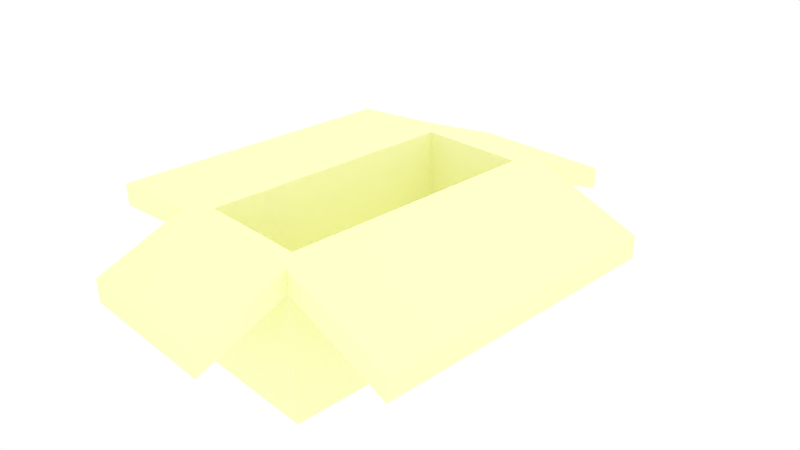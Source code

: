# Source: Box.blend  (saved by Blender 2.77.0; exported with 4.5.12 LTS)
import bpy
from mathutils import Matrix  # noqa: F401  (used for matrix-valued properties, if any)

bpy.ops.wm.read_factory_settings(use_empty=True)
scene = bpy.context.scene
scene.name = 'Scene'

# ---- collections
col_collection_1 = bpy.data.collections.new('Collection 1'); scene.collection.children.link(col_collection_1)

# ---- images (referenced by path relative to the original .blend; pixels are not part of the script)
import os
ASSET_DIR = os.environ.get("B2B_ASSET_DIR", "")  # directory of the original .blend (textures are referenced by path, not embedded)
HERE = os.path.dirname(os.path.abspath(__file__))  # packed textures are extracted next to this script under _unpacked/

def load_image(name, relpath, width, height, colorspace="sRGB"):
    """Load a texture the original file referenced (path relative to the .blend, or extracted next to this script)."""
    p = next((c for c in (os.path.join(HERE, relpath), os.path.join(ASSET_DIR, relpath)) if relpath and os.path.exists(c)), "")
    if p:
        img = bpy.data.images.load(p, check_existing=True)
        img.name = name
    else:  # same state as the original file: an image datablock whose file is absent (Cycles renders it pink)
        img = bpy.data.images.new(name, width, height)
        img.source = "FILE"
        img.filepath = "//" + (relpath or name)
    img.colorspace_settings.name = colorspace
    return img
img_diypet_png = load_image('DIYPET.png', 'DIYPET.png', 1024, 1024, 'sRGB')

# ---- materials (node trees are filled in below, after node groups)
mat_material_002 = bpy.data.materials.new('Material.002')
mat_material_002.alpha_threshold = 0.0
mat_material_002.roughness = 0.5
mat_material_003 = bpy.data.materials.new('Material.003')
mat_material_003.alpha_threshold = 0.0
mat_material_003.roughness = 0.5

# ---- material node trees
mat_material_002.use_nodes = True; mat_material_002.node_tree.nodes.clear()
_N = mat_material_002.node_tree.nodes; _L = mat_material_002.node_tree.links
n0 = _N.new('ShaderNodeOutputMaterial'); n0.name = 'Material Output'; n0.location = (300, 300)
n1 = _N.new('ShaderNodeBsdfDiffuse'); n1.name = 'Diffuse BSDF'; n1.location = (10, 300)
n2 = _N.new('ShaderNodeTexImage'); n2.name = 'Image Texture'; n2.location = (-282, 367)
n2.width = 140
n2.image = img_diypet_png
n2.projection_blend = 1.0
n2.extension = 'EXTEND'
_L.new(n1.outputs[0], n0.inputs[0])
_L.new(n2.outputs[0], n1.inputs[0])
n0.is_active_output = True
mat_material_003.use_nodes = True; mat_material_003.node_tree.nodes.clear()
_N = mat_material_003.node_tree.nodes; _L = mat_material_003.node_tree.links
n0 = _N.new('ShaderNodeOutputMaterial'); n0.name = 'Material Output'; n0.location = (300, 300)
n1 = _N.new('ShaderNodeBsdfDiffuse'); n1.name = 'Diffuse BSDF'; n1.location = (10, 300)
n1.inputs[0].default_value = (0.9911, 1.0, 0.5711, 1.0)
_L.new(n1.outputs[0], n0.inputs[0])
n0.is_active_output = True

# ---- world
world_world = bpy.data.worlds.new('World'); scene.world = world_world
world_world.color = (1.0, 1.0, 1.0)
world_world.use_sun_shadow = False
world_world.sun_shadow_jitter_overblur = 0.0
world_world.cycles.sampling_method = 'MANUAL'

# ---- cameras
cam_camera = bpy.data.cameras.new('Camera')
cam_camera.clip_end = 100.0
cam_camera.lens = 35.0
cam_camera.sensor_width = 32.0
cam_camera.sensor_height = 18.0
cam_camera.ortho_scale = 7.314
cam_camera.dof.focus_distance = 0.0

# ---- lights
light_lamp = bpy.data.lights.new('Lamp', 'POINT')
light_lamp.transmission_factor = 0.0
light_lamp.cutoff_distance = 30.0
light_lamp.energy = 100.0
light_lamp.shadow_buffer_clip_start = 1.001
light_lamp.shadow_soft_size = 0.1
light_lamp.shadow_maximum_resolution = 0.006
light_lamp.use_absolute_resolution = True

# ---- meshes
me_cube_001 = bpy.data.meshes.new('Cube.001')
me_cube_001.from_pydata([(-1.0, -1.0, -1.0), (-1.0, 1.0, -1.0), (-1.0, -1.0, 0.6905), (-1.0, 1.0, 0.6905), (-1.0, -0.8738, -1.0), (-1.0, -0.8738, 0.6905), (-1.0, 0.8663, -1.0), (-1.0, 0.8663, 0.6905)], [], [(6, 7, 3, 1), (0, 2, 5, 4), (4, 5, 7, 6)])
_uv = me_cube_001.uv_layers.new(name='UVMap')
_uv.uv.foreach_set('vector', [0.8996, 0.4854, 0.8996, 0.7196, 0.8811, 0.7196, 0.8811, 0.4854, 0.9184, 0.4854, 0.9184, 0.7196, 0.9009, 0.7196, 0.9009, 0.4854, 0.000633, 0.2349, 0.000633, 0.000633, 0.2417, 0.000633, 0.2417, 0.2349])
me_cube_001.materials.append(mat_material_002)
me_cube_001.use_remesh_preserve_volume = False
me_cube_001.use_remesh_preserve_attributes = False
me_cube_001.use_mirror_vertex_groups = False
me_cube_001.update()
me_cube = bpy.data.meshes.new('Cube')
me_cube.from_pydata([(1.0, 1.0, -1.0), (1.0, -1.0, -1.0), (-1.0, -1.0, -1.0), (-1.0, 1.0, -1.0), (1.0, 1.0, 1.0), (1.0, -1.0, 1.0), (-1.0, -1.0, 1.0), (-1.0, 1.0, 1.0), (1.0, 1.0, 0.6905), (1.0, -1.0, 0.6905), (-1.0, -1.0, 0.6905), (-1.0, 1.0, 0.6905), (-0.7379, 1.0, -1.0), (-0.7379, -1.0, -1.0), (-0.7379, 1.0, 1.0), (-0.7379, -1.0, 1.0), (-0.7379, 1.0, 0.6905), (-0.7379, -1.0, 0.6905), (0.7629, 1.0, -1.0), (0.7629, -1.0, -1.0), (0.7629, 1.0, 1.0), (0.7629, -1.0, 1.0), (0.7629, 1.0, 0.6905), (0.7629, -1.0, 0.6905), (1.0, -0.8738, -1.0), (-1.0, -0.8738, -1.0), (1.0, -0.8738, 1.0), (-1.0, -0.8738, 1.0), (-1.0, -0.8738, 0.6905), (1.0, -0.8738, 0.6905), (-0.7379, -0.8738, 1.0), (-0.7379, -0.8738, -1.0), (0.7629, -0.8738, -1.0), (0.7629, -0.8738, 1.0), (-1.0, 0.8663, -1.0), (-1.0, 0.8663, 1.0), (-1.0, 0.8663, 0.6905), (-0.7379, 0.8663, -1.0), (0.7629, 0.8663, -1.0), (1.0, 0.8663, -1.0), (1.0, 0.8663, 1.0), (1.0, 0.8663, 0.6905), (-0.7379, 0.8663, 1.0), (0.7629, 0.8663, 1.0), (1.0, -1.564, 0.2127), (1.0, -1.564, 0.5222), (-1.0, -1.564, 0.2127), (-1.0, -1.564, 0.5222), (-0.7379, -1.564, 0.5222), (-0.7379, -1.564, 0.2127), (0.7629, -1.564, 0.5222), (0.7629, -1.564, 0.2127), (2.498, 1.0, 0.1257), (2.498, 1.0, 0.4352), (2.498, -1.0, 0.1257), (2.498, -1.0, 0.4352), (2.498, -0.8738, 0.4352), (2.498, -0.8738, 0.1257), (2.498, 0.8663, 0.4352), (2.498, 0.8663, 0.1257), (1.0, 1.628, 0.1931), (1.0, 1.628, 0.5026), (-1.0, 1.628, 0.1931), (-1.0, 1.628, 0.5026), (-0.7379, 1.628, 0.5026), (-0.7379, 1.628, 0.1931), (0.7629, 1.628, 0.5026), (0.7629, 1.628, 0.1931), (-2.418, -1.0, 0.5624), (-2.418, -1.0, 0.8719), (-2.418, 1.0, 0.5624), (-2.418, 1.0, 0.8719), (-2.418, 0.8663, 0.8719), (-2.418, 0.8663, 0.5624), (-2.418, -0.8738, 0.8719), (-2.418, -0.8738, 0.5624), (-0.7379, 0.8663, -0.135), (-0.7379, -0.8738, -0.135), (0.7629, 0.8663, -0.135), (0.7629, -0.8738, -0.135)], [], [(31, 13, 2, 25), (30, 27, 6, 15), (26, 5, 55, 56), (21, 15, 48, 50), (27, 35, 72, 74), (16, 12, 3, 11), (16, 11, 62, 65), (13, 17, 10, 2), (24, 29, 9, 1), (19, 23, 17, 13), (11, 7, 63, 62), (22, 18, 12, 16), (17, 23, 51, 49), (33, 30, 15, 21), (32, 19, 13, 31), (24, 1, 19, 32), (26, 33, 21, 5), (10, 17, 49, 46), (8, 0, 18, 22), (7, 14, 64, 63), (1, 9, 23, 19), (40, 43, 33, 26), (39, 24, 32, 38), (38, 32, 31, 37), (33, 43, 78, 79), (39, 41, 29, 24), (6, 27, 74, 69), (29, 41, 59, 57), (42, 35, 27, 30), (37, 31, 25, 34), (12, 37, 34, 3), (14, 7, 35, 42), (41, 8, 52, 59), (0, 8, 41, 39), (20, 14, 42, 43), (18, 38, 37, 12), (0, 39, 38, 18), (4, 20, 43, 40), (7, 11, 70, 71), (49, 48, 47, 46), (51, 50, 48, 49), (44, 45, 50, 51), (15, 6, 47, 48), (6, 10, 46, 47), (23, 9, 44, 51), (9, 5, 45, 44), (5, 21, 50, 45), (57, 56, 55, 54), (59, 58, 56, 57), (52, 53, 58, 59), (9, 29, 57, 54), (4, 40, 58, 53), (5, 9, 54, 55), (40, 26, 56, 58), (8, 4, 53, 52), (64, 65, 62, 63), (66, 67, 65, 64), (61, 60, 67, 66), (8, 22, 67, 60), (20, 4, 61, 66), (22, 16, 65, 67), (4, 8, 60, 61), (14, 20, 66, 64), (73, 72, 71, 70), (68, 69, 74, 75), (75, 74, 72, 73), (10, 6, 69, 68), (11, 36, 73, 70), (28, 10, 68, 75), (36, 28, 75, 73), (35, 7, 71, 72), (78, 76, 77, 79), (43, 42, 76, 78), (42, 30, 77, 76), (30, 33, 79, 77)])
_uv = me_cube.uv_layers.new(name='UVMap')
_uv.uv.foreach_set('vector', [0.7867, 0.4522, 0.7867, 0.4697, 0.7504, 0.4697, 0.7504, 0.4522, 0.7492, 0.4697, 0.7128, 0.4697, 0.7128, 0.4522, 0.7492, 0.4522, 0.000633, 0.9658, 0.000633, 0.9483, 0.2224, 0.9483, 0.2224, 0.9658, 0.6864, 0.8302, 0.4785, 0.8302, 0.4785, 0.7278, 0.6864, 0.7278, 0.243, 0.2417, 0.243, 0.000633, 0.4653, 0.000633, 0.4653, 0.2417, 0.8338, 0.4772, 0.8338, 0.243, 0.8701, 0.243, 0.8701, 0.4772, 0.7221, 0.9119, 0.7221, 0.8756, 0.8332, 0.8756, 0.8332, 0.9119, 0.9077, 0.243, 0.9077, 0.4772, 0.8714, 0.4772, 0.8714, 0.243, 0.0, 0.0, 0.0, 0.0, 0.0, 0.0, 0.0, 0.0, 0.6745, 0.000633, 0.6745, 0.2349, 0.4666, 0.2349, 0.4666, 0.000633, 0.8799, 0.5964, 0.8462, 0.623, 0.8462, 0.512, 0.8799, 0.4854, 0.4772, 0.6933, 0.243, 0.6933, 0.243, 0.4854, 0.4772, 0.4854, 0.8905, 0.0006331, 0.8905, 0.2086, 0.7881, 0.2086, 0.7881, 0.000633, 0.4509, 0.9668, 0.243, 0.9668, 0.243, 0.9493, 0.4509, 0.9493, 0.2086, 0.9671, 0.2086, 0.9846, 0.000633, 0.9846, 0.000633, 0.9671, 0.0, 0.0, 0.0, 0.0, 0.0, 0.0, 0.0, 0.0, 0.2759, 0.8685, 0.243, 0.8685, 0.243, 0.851, 0.2759, 0.851, 0.9337, 0.9339, 0.8974, 0.9339, 0.8974, 0.8315, 0.9337, 0.8315, 0.0, 0.0, 0.0, 0.0, 0.0, 0.0, 0.0, 0.0, 0.8961, 0.9425, 0.8598, 0.9425, 0.8598, 0.8315, 0.8961, 0.8315, 0.0, 0.0, 0.0, 0.0, 0.0, 0.0, 0.0, 0.0, 0.7196, 0.9148, 0.7196, 0.9476, 0.4785, 0.9476, 0.4785, 0.9148, 0.0, 0.0, 0.0, 0.0, 0.0, 0.0, 0.0, 0.0, 0.2417, 0.6676, 0.000633, 0.6676, 0.000633, 0.4597, 0.2417, 0.4597, 0.4785, 0.7265, 0.4785, 0.4854, 0.6358, 0.4854, 0.6358, 0.7265, 0.0, 0.0, 0.0, 0.0, 0.0, 0.0, 0.0, 0.0, 0.4666, 0.892, 0.4666, 0.9095, 0.2443, 0.9095, 0.2443, 0.892, 0.0, 0.0, 0.0, 0.0, 0.0, 0.0, 0.0, 0.0, 0.2417, 0.9108, 0.2417, 0.9471, 0.000633, 0.9471, 0.000633, 0.9108, 0.9288, 0.8082, 0.6877, 0.8082, 0.6877, 0.7719, 0.9288, 0.7719, 0.3195, 0.8873, 0.301, 0.8873, 0.301, 0.851, 0.3195, 0.851, 0.7116, 0.4707, 0.6753, 0.4707, 0.6753, 0.4522, 0.7116, 0.4522, 0.0, 0.0, 0.0, 0.0, 0.0, 0.0, 0.0, 0.0, 0.0, 0.0, 0.0, 0.0, 0.0, 0.0, 0.0, 0.0, 0.6864, 0.9674, 0.4785, 0.9674, 0.4785, 0.9489, 0.6864, 0.9489, 0.8956, 0.9489, 0.8956, 0.9674, 0.6877, 0.9674, 0.6877, 0.9489, 0.0, 0.0, 0.0, 0.0, 0.0, 0.0, 0.0, 0.0, 0.8209, 0.4707, 0.788, 0.4707, 0.788, 0.4522, 0.8209, 0.4522, 0.7209, 0.8756, 0.7008, 0.9135, 0.4785, 0.9135, 0.4986, 0.8756, 0.9453, 0.3994, 0.9453, 0.4423, 0.909, 0.4423, 0.909, 0.3994, 0.8957, 0.7278, 0.8957, 0.7706, 0.6877, 0.7706, 0.6877, 0.7278, 0.9525, 0.4854, 0.9525, 0.5283, 0.9197, 0.5283, 0.9197, 0.4854, 0.9942, 0.1321, 0.9942, 0.1684, 0.8918, 0.1684, 0.8918, 0.1321, 0.9245, 0.1308, 0.8918, 0.1031, 0.8918, 0.000633, 0.9245, 0.02834, 0.9942, 0.1696, 0.9942, 0.2025, 0.8918, 0.2025, 0.8918, 0.1696, 0.4232, 0.851, 0.4509, 0.8837, 0.3485, 0.8837, 0.3208, 0.851, 0.9994, 0.7278, 0.9994, 0.7606, 0.8969, 0.7606, 0.8969, 0.7278, 0.4697, 0.8271, 0.4697, 0.8699, 0.4522, 0.8699, 0.4522, 0.8271, 0.7196, 0.8315, 0.7196, 0.8744, 0.4785, 0.8744, 0.4785, 0.8315, 0.4707, 0.6946, 0.4707, 0.7375, 0.4522, 0.7375, 0.4522, 0.6946, 0.0, 0.0, 0.0, 0.0, 0.0, 0.0, 0.0, 0.0, 0.243, 0.9293, 0.243, 0.9108, 0.4648, 0.9108, 0.4648, 0.9293, 0.637, 0.684, 0.6522, 0.6439, 0.8739, 0.6439, 0.8588, 0.684, 0.4648, 0.243, 0.4648, 0.4841, 0.243, 0.4841, 0.243, 0.243, 0.6522, 0.7254, 0.637, 0.6853, 0.8588, 0.6853, 0.8739, 0.7254, 0.909, 0.3982, 0.909, 0.3553, 0.9453, 0.3553, 0.9453, 0.3982, 0.4509, 0.8069, 0.4509, 0.8497, 0.243, 0.8497, 0.243, 0.8069, 0.9197, 0.5724, 0.9197, 0.5295, 0.9525, 0.5295, 0.9525, 0.5724, 0.7221, 0.9461, 0.7221, 0.9132, 0.8332, 0.9132, 0.8332, 0.9461, 0.9418, 0.354, 0.909, 0.354, 0.909, 0.243, 0.9418, 0.243, 0.6758, 0.2086, 0.6758, 0.000633, 0.7868, 0.0006331, 0.7868, 0.2086, 0.7209, 0.8651, 0.7475, 0.8315, 0.8585, 0.8315, 0.8319, 0.8651, 0.243, 0.6946, 0.4509, 0.6946, 0.4509, 0.8056, 0.243, 0.8056, 0.4707, 0.7387, 0.4707, 0.7816, 0.4522, 0.7816, 0.4522, 0.7387, 0.4697, 0.7829, 0.4697, 0.8258, 0.4522, 0.8258, 0.4522, 0.7829, 0.000633, 0.8703, 0.000633, 0.8274, 0.2417, 0.8274, 0.2417, 0.8703, 0.2229, 0.8716, 0.243, 0.9095, 0.02071, 0.9095, 0.000633, 0.8716, 0.8981, 0.2163, 0.8981, 0.2349, 0.6758, 0.2349, 0.6758, 0.2163, 0.4653, 0.9305, 0.4653, 0.948, 0.243, 0.948, 0.243, 0.9305, 0.2417, 0.4584, 0.000633, 0.4584, 0.000633, 0.2361, 0.2417, 0.2361, 0.91, 0.8095, 0.91, 0.828, 0.6877, 0.828, 0.6877, 0.8095, 0.466, 0.243, 0.674, 0.243, 0.674, 0.4841, 0.466, 0.4841, 0.845, 0.6426, 0.637, 0.6426, 0.637, 0.4854, 0.845, 0.4854, 0.2417, 0.8262, 0.000633, 0.8262, 0.000633, 0.6689, 0.2417, 0.6689, 0.6753, 0.4509, 0.6753, 0.243, 0.8325, 0.243, 0.8325, 0.4509])
me_cube.materials.append(mat_material_003)
me_cube.use_remesh_preserve_volume = False
me_cube.use_remesh_preserve_attributes = False
me_cube.use_mirror_vertex_groups = False
me_cube.update()

# ---- objects
ob_cube_001 = bpy.data.objects.new('Cube.001', me_cube_001)
ob_cube = bpy.data.objects.new('Cube', me_cube)
ob_lamp = bpy.data.objects.new('Lamp', light_lamp)
ob_camera = bpy.data.objects.new('Camera', cam_camera)

# ---- transforms, parenting, visibility, modifiers, constraints
ob_cube_001.location = (0.0, 0.0, 0.0)
ob_cube_001.scale = (1.0, 2.06, 1.0)
ob_cube_001.lock_rotations_4d = False
ob_cube_001.empty_display_type = 'ARROWS'
ob_cube_001.lineart.crease_threshold = 0.0
ob_cube.location = (0.0, 0.0, 0.0)
ob_cube.scale = (1.0, 2.06, 1.0)
ob_cube.lock_rotations_4d = False
ob_cube.empty_display_type = 'ARROWS'
ob_cube.lineart.crease_threshold = 0.0
ob_lamp.location = (4.076, 1.005, 5.904)
ob_lamp.rotation_euler = (0.6503, 0.05522, 1.866)
ob_lamp.lock_rotations_4d = False
ob_lamp.empty_display_type = 'ARROWS'
ob_lamp.color = (0.0, 0.0, 0.0, 0.0)
ob_lamp.lineart.crease_threshold = 0.0
ob_camera.location = (7.481, -6.508, 5.344)
ob_camera.rotation_euler = (1.109, 0.01082, 0.8149)
ob_camera.lock_rotations_4d = False
ob_camera.empty_display_type = 'ARROWS'
ob_camera.color = (0.0, 0.0, 0.0, 0.0)
ob_camera.display_type = 'WIRE'
ob_camera.lineart.crease_threshold = 0.0

# ---- collection membership
col_collection_1.objects.link(ob_cube_001)
col_collection_1.objects.link(ob_cube)
col_collection_1.objects.link(ob_lamp)
col_collection_1.objects.link(ob_camera)

# ---- scene / render settings (as saved in the file)
scene.camera = ob_camera
scene.frame_start = 1; scene.frame_end = 250; scene.frame_set(1)
scene.render.engine = 'CYCLES'
scene.render.resolution_percentage = 50
scene.render.dither_intensity = 0.0
scene.cycles.use_denoising = False
scene.cycles.samples = 128
scene.cycles.sampling_pattern = 'TABULATED_SOBOL'
scene.cycles.light_sampling_threshold = 0.0
scene.cycles.use_adaptive_sampling = False
scene.cycles.use_light_tree = False
scene.cycles.blur_glossy = 0.0
scene.cycles.sample_clamp_indirect = 0.0
scene.view_settings.view_transform = 'Standard'
bpy.context.view_layer.update()
